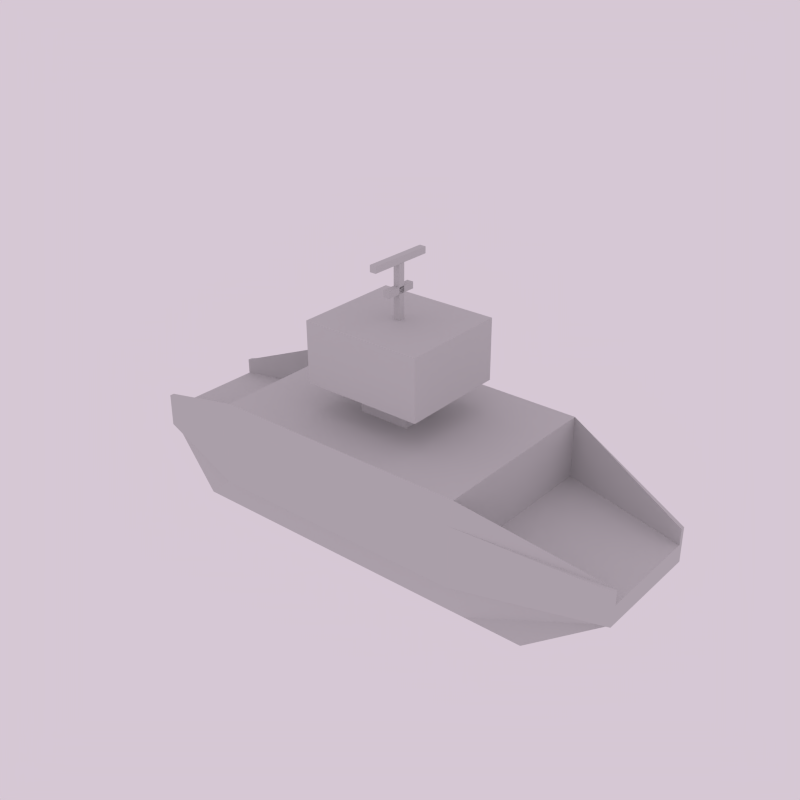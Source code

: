 # Source: Transporter.blend  (saved by Blender 2.75.0; exported with 4.5.12 LTS)
import bpy
from mathutils import Matrix  # noqa: F401  (used for matrix-valued properties, if any)

bpy.ops.wm.read_factory_settings(use_empty=True)
scene = bpy.context.scene
scene.name = 'Transporter'

# ---- collections
col_collection_1 = bpy.data.collections.new('Collection 1'); scene.collection.children.link(col_collection_1)

# ---- materials (node trees are filled in below, after node groups)
mat_deco_mat = bpy.data.materials.new('Deco Mat')
mat_deco_mat.alpha_threshold = 0.0
mat_deco_mat.use_transparent_shadow = False
mat_deco_mat.diffuse_color = (0.6, 0.6, 0.6, 1.0)
mat_deco_mat.roughness = 0.5
mat_main_mat = bpy.data.materials.new('Main Mat')
mat_main_mat.alpha_threshold = 0.0
mat_main_mat.use_transparent_shadow = False
mat_main_mat.diffuse_color = (0.6, 0.6, 0.6, 1.0)
mat_main_mat.roughness = 0.5

# ---- material node trees

# ---- world
world_world = bpy.data.worlds.new('World'); scene.world = world_world
world_world.color = (0.6738, 0.5771, 0.6623)
world_world.use_sun_shadow = False
world_world.sun_shadow_jitter_overblur = 0.0
world_world.cycles.sampling_method = 'MANUAL'
world_world.cycles.sample_map_resolution = 256

# ---- meshes
me_cube_006 = bpy.data.meshes.new('Cube.006')
me_cube_006.from_pydata([(-0.4732, -0.04942, -0.508), (-0.4732, -0.04942, 0.508), (-0.4732, 0.04942, -0.508), (-0.4732, 0.04942, 0.508), (-0.3744, -0.04942, -0.508), (-0.3744, -0.04942, 0.508), (-0.3744, 0.04942, -0.508), (-0.3744, 0.04942, 0.508), (-0.04942, -0.04942, -0.2486), (-0.04942, -0.04942, 0.2486), (-0.04942, 0.04942, -0.2486), (-0.04942, 0.04942, 0.2486), (0.04942, -0.04942, -0.2486), (0.04942, -0.04942, 0.2486), (0.04942, 0.04942, -0.2486), (0.04942, 0.04942, 0.2486), (0.6387, 0.04942, -0.03652), (-0.3774, 0.04942, -0.03652), (0.6387, 0.04942, 0.06231), (-0.3774, 0.04942, 0.06231), (0.6387, -0.04942, -0.03652), (-0.3774, -0.04942, -0.03652), (0.6387, -0.04942, 0.06231), (-0.3774, -0.04942, 0.06231)], [], [(0, 1, 3, 2), (2, 3, 7, 6), (6, 7, 5, 4), (4, 5, 1, 0), (2, 6, 4, 0), (7, 3, 1, 5), (8, 9, 11, 10), (10, 11, 15, 14), (14, 15, 13, 12), (12, 13, 9, 8), (10, 14, 12, 8), (15, 11, 9, 13), (16, 17, 19, 18), (18, 19, 23, 22), (22, 23, 21, 20), (20, 21, 17, 16)])
_uv = me_cube_006.uv_layers.new(name='UVMap')
_uv.uv.foreach_set('vector', [0.8245, 0.7186, 0.8245, 0.9793, 0.7992, 0.9793, 0.7992, 0.7186, 0.8733, 0.719, 0.8733, 0.9797, 0.8479, 0.9797, 0.8479, 0.719, 0.9181, 0.7188, 0.9181, 0.9795, 0.8928, 0.9795, 0.8928, 0.7188, 0.9623, 0.72, 0.9623, 0.9807, 0.937, 0.9807, 0.937, 0.72, 0.9442, 0.6928, 0.9442, 0.6736, 0.9634, 0.6736, 0.9634, 0.6928, 0.859, 0.6528, 0.8398, 0.6528, 0.8398, 0.6336, 0.859, 0.6336, 0.8253, 0.7462, 0.8253, 0.8738, 0.7999, 0.8738, 0.7999, 0.7462, 0.8732, 0.7221, 0.8732, 0.8497, 0.8478, 0.8497, 0.8478, 0.7221, 0.9177, 0.7413, 0.9177, 0.8689, 0.8924, 0.8689, 0.8924, 0.7413, 0.9626, 0.7267, 0.9626, 0.8543, 0.9373, 0.8543, 0.9373, 0.7267, 0.8367, 0.6736, 0.8559, 0.6736, 0.8559, 0.6928, 0.8367, 0.6928, 0.9401, 0.6528, 0.9208, 0.6528, 0.9208, 0.6336, 0.9401, 0.6336, 0.873, 0.7191, 0.873, 0.9798, 0.8477, 0.9798, 0.8477, 0.7191, 0.9836, 0.6527, 0.786, 0.6527, 0.786, 0.6335, 0.9836, 0.6335, 0.963, 0.72, 0.963, 0.9807, 0.9376, 0.9807, 0.9376, 0.72, 0.9847, 0.6927, 0.7872, 0.6927, 0.7872, 0.6735, 0.9847, 0.6735])
me_cube_006.materials.append(mat_deco_mat)
me_cube_006.use_remesh_preserve_volume = False
me_cube_006.use_remesh_preserve_attributes = False
me_cube_006.use_mirror_vertex_groups = False
me_cube_006.update()
me_cube_001 = bpy.data.meshes.new('Cube.001')
me_cube_001.from_pydata([(-1.956, -1.395, -0.4475), (-1.956, -1.395, -0.1594), (-1.956, 1.372, -0.4475), (-1.956, 1.372, -0.1594), (2.029, -1.395, -0.4475), (2.029, -1.395, -0.1594), (2.029, 1.372, -0.4475), (2.029, 1.372, -0.1594), (4.029, 0.796, -0.1594), (4.029, 0.796, -0.4475), (4.029, -0.8203, -0.4475), (4.029, -0.8203, -0.1594), (-3.949, 0.796, -0.4475), (-3.949, -0.8203, -0.4475), (-3.949, -0.8203, -0.1594), (-3.949, 0.796, -0.1594), (-1.956, -1.516, -0.4475), (-1.956, -1.516, -0.1594), (2.029, -1.516, -0.1594), (2.029, -1.516, -0.4475), (4.029, -0.8905, -0.1594), (4.029, -0.8905, -0.4475), (-3.949, -0.8905, -0.4475), (-3.949, -0.8905, -0.1594), (2.029, -1.395, 0.7722), (-1.956, -1.395, 0.7722), (4.029, -0.8203, 0.06639), (-3.949, -0.8203, 0.06639), (2.029, -1.516, 0.4683), (-1.956, -1.516, 0.4683), (4.029, -0.8905, 0.06639), (-3.949, -0.8905, 0.06639), (-1.956, 1.487, -0.1594), (-1.956, 1.487, -0.4475), (2.029, 1.487, -0.4475), (2.029, 1.487, -0.1594), (4.029, 0.8627, -0.1594), (4.029, 0.8627, -0.4475), (-3.949, 0.8627, -0.1594), (-3.949, 0.8627, -0.4475), (-1.956, 1.372, 0.791), (2.029, 1.372, 0.791), (4.029, 0.796, 0.08521), (-3.949, 0.796, 0.08521), (-1.956, 1.487, 0.4871), (2.029, 1.487, 0.4871), (4.029, 0.8627, 0.08521), (-3.949, 0.8627, 0.08521), (-1.956, 1.076, -1.175), (-1.956, -1.099, -1.175), (2.029, 1.076, -1.175), (2.029, -1.099, -1.175), (2.921, -1.099, -1.175), (2.921, 1.076, -1.175), (-2.841, 1.076, -1.175), (-2.841, -1.099, -1.175), (-1.956, 1.076, -1.175), (-1.956, -1.099, -1.175), (1.026, 1.076, -1.175), (2.921, -1.099, -1.175), (2.921, 1.076, -1.175), (-2.841, 1.076, -1.175), (-2.841, -1.099, -1.175), (0.4386, -0.3634, 0.7783), (-0.3652, -0.3634, 0.7783), (-0.3652, 0.3403, 0.7849), (0.4386, 0.3403, 0.7849), (0.4386, -0.3692, 1.234), (-0.3652, -0.3692, 1.234), (-0.3652, 0.3345, 1.24), (0.4386, 0.3345, 1.24), (0.9742, -0.8382, 1.229), (-0.9008, -0.8382, 1.229), (-0.9008, 0.8034, 1.245), (0.9742, 0.8034, 1.245), (0.9742, -0.8468, 2.161), (-0.9008, -0.8468, 2.161), (-0.9008, 0.7948, 2.176), (0.9742, 0.7948, 2.176)], [(62, 55), (54, 61), (57, 49), (50, 58), (56, 48), (52, 59), (60, 53)], [(1, 3, 15, 14), (15, 3, 40, 43), (6, 2, 33, 34), (20, 11, 26, 30), (2, 6, 50, 48), (9, 8, 11, 10), (10, 11, 20, 21), (0, 13, 55, 49), (7, 5, 11, 8), (13, 14, 15, 12), (6, 9, 53, 50), (9, 6, 34, 37), (13, 0, 16, 22), (19, 18, 17, 16), (18, 19, 21, 20), (16, 17, 23, 22), (4, 10, 21, 19), (17, 18, 28, 29), (14, 13, 22, 23), (0, 4, 19, 16), (24, 25, 29, 28), (25, 27, 31, 29), (26, 24, 28, 30), (23, 17, 29, 31), (1, 14, 27, 25), (18, 20, 30, 28), (14, 23, 31, 27), (11, 5, 24, 26), (33, 32, 35, 34), (34, 35, 36, 37), (32, 33, 39, 38), (2, 12, 39, 33), (32, 38, 47, 44), (38, 15, 43, 47), (12, 15, 38, 39), (8, 9, 37, 36), (43, 40, 44, 47), (40, 41, 45, 44), (41, 42, 46, 45), (8, 36, 46, 42), (35, 32, 44, 45), (7, 8, 42, 41), (36, 35, 45, 46), (9, 10, 52, 53), (13, 12, 54, 55), (10, 4, 51, 52), (12, 2, 48, 54), (4, 0, 49, 51), (25, 24, 63, 64), (25, 1, 3, 40), (7, 41, 24, 5), (65, 64, 68, 69), (40, 25, 64, 65), (41, 40, 65, 66), (24, 41, 66, 63), (67, 70, 74, 71), (66, 65, 69, 70), (63, 66, 70, 67), (64, 63, 67, 68), (71, 74, 78, 75), (68, 67, 71, 72), (69, 68, 72, 73), (70, 69, 73, 74), (77, 76, 75, 78), (72, 71, 75, 76), (73, 72, 76, 77), (74, 73, 77, 78)])
_uv = me_cube_001.uv_layers.new(name='UVMap')
_uv.uv.foreach_set('vector', [0.8467, 0.268, 0.5858, 0.268, 0.6402, 0.08011, 0.7925, 0.08011, 0.6402, 0.08011, 0.5858, 0.268, 0.5016, 0.2443, 0.6197, 0.07423, 0.1796, 0.4158, 0.4989, 0.4157, 0.4983, 0.4251, 0.1801, 0.4251, 0.03832, 0.9466, 0.04382, 0.9466, 0.04382, 0.9643, 0.03832, 0.9643, 0.4989, 0.4157, 0.1796, 0.4158, 0.1829, 0.3532, 0.496, 0.3542, 0.7925, 0.05295, 0.7925, 0.08011, 0.6402, 0.08011, 0.6402, 0.05295, 0.04382, 0.924, 0.04382, 0.9466, 0.03832, 0.9466, 0.03832, 0.924, 0.1796, 0.4158, 0.01988, 0.3867, 0.1147, 0.3475, 0.1829, 0.3532, 0.8467, 0.268, 0.5858, 0.268, 0.6402, 0.08011, 0.7925, 0.08011, 0.7925, 0.05295, 0.7925, 0.08011, 0.6402, 0.08011, 0.6402, 0.05295, 0.1796, 0.4158, 0.01988, 0.3867, 0.1147, 0.3475, 0.1829, 0.3532, 0.01988, 0.3867, 0.1796, 0.4158, 0.1801, 0.4251, 0.02041, 0.392, 0.01988, 0.3867, 0.1796, 0.4158, 0.1801, 0.4251, 0.02041, 0.392, 0.2479, 0.6034, 0.2484, 0.573, 0.6665, 0.5731, 0.667, 0.6034, 0.2484, 0.573, 0.2479, 0.6034, 0.02694, 0.5963, 0.02797, 0.5658, 0.667, 0.6034, 0.6665, 0.5731, 0.8877, 0.5661, 0.8888, 0.5964, 0.4989, 0.4157, 0.6589, 0.3875, 0.6583, 0.3928, 0.4983, 0.4251, 0.6665, 0.5731, 0.2484, 0.573, 0.2502, 0.5073, 0.6658, 0.5077, 0.02049, 0.9478, 0.02049, 0.9252, 0.026, 0.9252, 0.026, 0.9478, 0.1796, 0.4158, 0.4989, 0.4157, 0.4983, 0.4251, 0.1801, 0.4251, 0.249, 0.473, 0.667, 0.4731, 0.6658, 0.5077, 0.2502, 0.5073, 0.667, 0.4731, 0.89, 0.5338, 0.8869, 0.5402, 0.6658, 0.5077, 0.0255, 0.5352, 0.249, 0.473, 0.2502, 0.5073, 0.02878, 0.5419, 0.8877, 0.5661, 0.6665, 0.5731, 0.6658, 0.5077, 0.8869, 0.5402, 0.8467, 0.268, 0.7925, 0.08011, 0.8146, 0.07372, 0.9328, 0.2438, 0.2484, 0.573, 0.02797, 0.5658, 0.02878, 0.5419, 0.2502, 0.5073, 0.02049, 0.9478, 0.026, 0.9478, 0.026, 0.9655, 0.02049, 0.9655, 0.6402, 0.08011, 0.5858, 0.268, 0.5016, 0.2443, 0.6197, 0.07423, 0.2479, 0.6034, 0.2484, 0.573, 0.6665, 0.5731, 0.667, 0.6034, 0.667, 0.6034, 0.6665, 0.5731, 0.8877, 0.5661, 0.8888, 0.5964, 0.2484, 0.573, 0.2479, 0.6034, 0.02694, 0.5963, 0.02792, 0.5658, 0.4989, 0.4157, 0.6589, 0.3875, 0.6583, 0.3928, 0.4983, 0.4251, 0.2484, 0.573, 0.02792, 0.5658, 0.02878, 0.5419, 0.2502, 0.5073, 0.07307, 0.946, 0.0783, 0.946, 0.0783, 0.9651, 0.07307, 0.9651, 0.0783, 0.9234, 0.0783, 0.946, 0.07307, 0.946, 0.07307, 0.9234, 0.05552, 0.9466, 0.05552, 0.924, 0.06075, 0.924, 0.06075, 0.9466, 0.0255, 0.5352, 0.249, 0.473, 0.2502, 0.5073, 0.02878, 0.5419, 0.249, 0.473, 0.667, 0.4731, 0.6658, 0.5077, 0.2502, 0.5073, 0.667, 0.4731, 0.89, 0.5338, 0.8869, 0.5402, 0.6658, 0.5077, 0.05552, 0.9466, 0.06075, 0.9466, 0.06075, 0.9657, 0.05552, 0.9657, 0.6665, 0.5731, 0.2484, 0.573, 0.2502, 0.5073, 0.6658, 0.5077, 0.8467, 0.268, 0.7925, 0.08011, 0.8146, 0.07372, 0.9328, 0.2438, 0.8877, 0.5661, 0.6665, 0.5731, 0.6658, 0.5077, 0.8869, 0.5402, 0.4319, 0.7943, 0.6476, 0.7943, 0.6848, 0.9713, 0.3945, 0.9713, 0.4319, 0.7943, 0.6476, 0.7943, 0.685, 0.9713, 0.3947, 0.9713, 0.6589, 0.3875, 0.4989, 0.4157, 0.496, 0.3542, 0.5634, 0.3483, 0.6589, 0.3875, 0.4989, 0.4157, 0.496, 0.3542, 0.5634, 0.3483, 0.4989, 0.4157, 0.1796, 0.4158, 0.1829, 0.3532, 0.496, 0.3542, 0.03733, 0.03267, 0.4281, 0.03267, 0.2721, 0.1339, 0.1933, 0.1339, 0.4265, 0.754, 0.4265, 0.6524, 0.7284, 0.6524, 0.7284, 0.7561, 0.7284, 0.6524, 0.7284, 0.7561, 0.4265, 0.754, 0.4265, 0.6524, 0.8759, 0.4543, 0.931, 0.4545, 0.931, 0.4903, 0.8759, 0.4901, 0.03733, 0.3041, 0.03733, 0.03267, 0.1933, 0.1339, 0.1933, 0.2029, 0.4281, 0.3041, 0.03733, 0.3041, 0.1933, 0.2029, 0.2721, 0.2029, 0.4281, 0.03267, 0.4281, 0.3041, 0.2721, 0.2029, 0.2721, 0.1339, 0.8993, 0.3957, 0.8993, 0.3405, 0.9413, 0.3038, 0.9413, 0.4324, 0.8129, 0.4544, 0.8759, 0.4543, 0.8759, 0.4901, 0.8129, 0.4901, 0.7577, 0.4546, 0.8129, 0.4544, 0.8129, 0.4901, 0.7577, 0.4903, 0.931, 0.4545, 0.9941, 0.4545, 0.9941, 0.4902, 0.931, 0.4903, 0.3901, 0.7249, 0.3901, 0.8906, 0.296, 0.8906, 0.296, 0.7249, 0.8363, 0.3957, 0.8993, 0.3957, 0.9413, 0.4324, 0.7943, 0.4324, 0.8363, 0.3405, 0.8363, 0.3957, 0.7943, 0.4324, 0.7943, 0.3038, 0.8993, 0.3405, 0.8363, 0.3405, 0.7943, 0.3038, 0.9413, 0.3038, 0.1067, 0.8906, 0.1067, 0.7249, 0.296, 0.7249, 0.296, 0.8906, 0.1067, 0.6308, 0.296, 0.6308, 0.296, 0.7249, 0.1067, 0.7249, 0.01264, 0.8906, 0.01264, 0.7249, 0.1067, 0.7249, 0.1067, 0.8906, 0.296, 0.9847, 0.1067, 0.9847, 0.1067, 0.8906, 0.296, 0.8906])
me_cube_001.materials.append(mat_main_mat)
me_cube_001.use_remesh_preserve_volume = False
me_cube_001.use_remesh_preserve_attributes = False
me_cube_001.use_mirror_vertex_groups = False
me_cube_001.update()

# ---- objects
ob_deco = bpy.data.objects.new('Deco', me_cube_006)
ob_main = bpy.data.objects.new('Main', me_cube_001)

# ---- transforms, parenting, visibility, modifiers, constraints
ob_deco.location = (-3.211e-08, -0.02066, 3.475)
ob_deco.rotation_euler = (0.0, 1.571, 1.571)
ob_deco.lineart.crease_threshold = 0.0
ob_main.location = (-0.02558, 0.01152, 0.8803)
ob_main.lineart.crease_threshold = 0.0

# ---- collection membership
col_collection_1.objects.link(ob_deco)
col_collection_1.objects.link(ob_main)

# ---- scene / render settings (as saved in the file)
scene.frame_start = 1; scene.frame_end = 250; scene.frame_set(53)
scene.render.engine = 'BLENDER_EEVEE_NEXT'
scene.render.resolution_x = 40
scene.render.resolution_y = 40
scene.render.dither_intensity = 0.0
scene.render.film_transparent = True
scene.cycles.use_denoising = False
scene.cycles.samples = 10
scene.cycles.sampling_pattern = 'TABULATED_SOBOL'
scene.cycles.light_sampling_threshold = 0.0
scene.cycles.use_adaptive_sampling = False
scene.cycles.use_light_tree = False
scene.cycles.blur_glossy = 0.0
scene.cycles.pixel_filter_type = 'GAUSSIAN'
scene.cycles.sample_clamp_indirect = 0.0
scene.view_settings.view_transform = 'Standard'
bpy.context.view_layer.update()

# ---- added for rendering (the .blend has no active camera): camera
cam_auto = bpy.data.cameras.new('AutoCamera')
cam_auto.lens = 50.0
cam_auto.sensor_width = 36.0
cam_auto.clip_end = 1000.0
ob_auto_camera = bpy.data.objects.new('AutoCamera', cam_auto)
scene.collection.objects.link(ob_auto_camera)
ob_auto_camera.location = (8.82403, -10.5749, 8.87433)
ob_auto_camera.rotation_euler = (1.09748, -7.21219e-08, 0.694738)
scene.camera = ob_auto_camera
bpy.context.view_layer.update()
